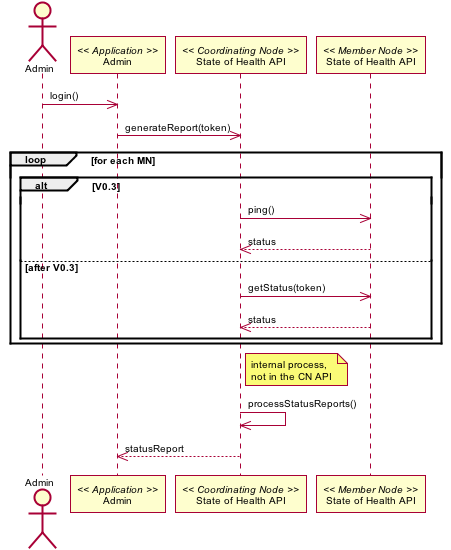

The diagram above was rendered by PlantUML. Its source (embedded in the PNG):
@startuml images/10_interaction.png
skinparam activityFontColor black
skinparam activityFontSize 10
skinparam activityFontName arial
skinparam activityArrowFontColor black
skinparam activityArrowFontSize 10
skinparam activityArrowFontName arial
skinparam classArrowFontColor black
skinparam classArrowFontSize 10
skinparam classArrowFontName arial
skinparam classAttributeFontColor black
skinparam classAttributeFontSize 10
skinparam classAttributeFontName arial
skinparam classFontColor black
skinparam classFontSize 10
skinparam classFontName arial
skinparam componentFontColor black
skinparam componentFontSize 10
skinparam componentFontName arial
skinparam componentArrowFontColor black
skinparam componentArrowFontSize 10
skinparam componentArrowFontName arial
skinparam noteFontColor black
skinparam noteFontSize 10
skinparam noteFontName arial
skinparam packageFontColor black
skinparam packageFontSize 10
skinparam packageFontName arial
skinparam sequenceActorFontColor black
skinparam sequenceActorFontSize 10
skinparam sequenceActorFontName arial
skinparam sequenceArrowFontColor black
skinparam sequenceArrowFontSize 10
skinparam sequenceArrowFontName arial
skinparam sequenceGroupingFontColor black
skinparam sequenceGroupingFontSize 10
skinparam sequenceGroupingFontName arial
skinparam sequenceGroupingHeaderFontColor black
skinparam sequenceGroupingHeaderFontSize 10
skinparam sequenceGroupingHeaderFontName arial
skinparam sequenceParticipantFontColor black
skinparam sequenceParticipantFontSize 10
skinparam sequenceParticipantFontName arial
skinparam sequenceTitleFontColor black
skinparam sequenceTitleFontSize 10
skinparam sequenceTitleFontName arial
skinparam titleFontColor black
skinparam titleFontSize 10
skinparam titleFontName arial
skinparam usecaseFontColor black
skinparam usecaseFontSize 10
skinparam usecaseFontName arial
skinparam usecaseActorFontColor black
skinparam usecaseActorFontSize 10
skinparam usecaseActorFontName arial
skinparam usecaseArrowFontColor black
skinparam usecaseArrowFontSize 10
skinparam usecaseArrowFontName arial
actor Admin
participant "Admin" as app_admin << Application >>
Admin -> app_admin: login()
participant "State of Health API" as c_health << Coordinating Node >>
participant "State of Health API" as m_health << Member Node >>
app_admin -> c_health: generateReport(token)
loop for each MN
alt V0.3
c_health -> m_health: ping()
m_health --> c_health: status
else after V0.3
c_health -> m_health: getStatus(token)
m_health --> c_health: status
end
end
note right of c_health
internal process,
not in the CN API
end note
c_health -> c_health: processStatusReports()
c_health --> app_admin: statusReport
@enduml